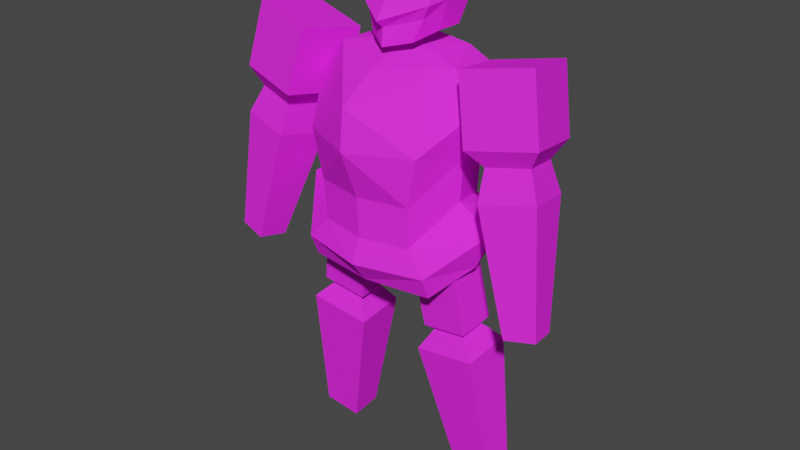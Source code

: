 # Source: untitled.blend  (saved by Blender 3.6.14; exported with 4.5.12 LTS)
import bpy
from mathutils import Matrix  # noqa: F401  (used for matrix-valued properties, if any)

bpy.ops.wm.read_factory_settings(use_empty=True)
scene = bpy.context.scene
scene.name = 'Scene'

# ---- collections
col_collection = bpy.data.collections.new('Collection'); scene.collection.children.link(col_collection)

# ---- images (referenced by path relative to the original .blend; pixels are not part of the script)
import os
ASSET_DIR = os.environ.get("B2B_ASSET_DIR", "")  # directory of the original .blend (textures are referenced by path, not embedded)
HERE = os.path.dirname(os.path.abspath(__file__))  # packed textures are extracted next to this script under _unpacked/

def load_image(name, relpath, width, height, colorspace="sRGB"):
    """Load a texture the original file referenced (path relative to the .blend, or extracted next to this script)."""
    p = next((c for c in (os.path.join(HERE, relpath), os.path.join(ASSET_DIR, relpath)) if relpath and os.path.exists(c)), "")
    if p:
        img = bpy.data.images.load(p, check_existing=True)
        img.name = name
    else:  # same state as the original file: an image datablock whose file is absent (Cycles renders it pink)
        img = bpy.data.images.new(name, width, height)
        img.source = "FILE"
        img.filepath = "//" + (relpath or name)
    img.colorspace_settings.name = colorspace
    return img
img_untitled_001 = load_image('Untitled.001', 'untitled.png', 1024, 1024, 'sRGB')

# ---- materials (node trees are filled in below, after node groups)
mat_material = bpy.data.materials.new('Material')
mat_material.alpha_threshold = 0.0
mat_material.use_transparent_shadow = False
mat_material.roughness = 0.5
mat_material.line_color = (0.0, 0.0, 0.0, 1.0)

# ---- material node trees
mat_material.use_nodes = True; mat_material.node_tree.nodes.clear()
_N = mat_material.node_tree.nodes; _L = mat_material.node_tree.links
n0 = _N.new('ShaderNodeTexImage'); n0.name = 'Image Texture'; n0.location = (-393, 254)
n0.image = img_untitled_001
n1 = _N.new('ShaderNodeBsdfDiffuse'); n1.name = 'Diffuse BSDF'; n1.location = (147, 262)
n2 = _N.new('ShaderNodeOutputMaterial'); n2.name = 'Material Output'; n2.location = (596, 300)
n3 = _N.new('ShaderNodeBrightContrast'); n3.name = 'Brightness/Contrast'; n3.location = (-73, 259)
n3.inputs[1].default_value = 0.03
_L.new(n3.outputs[0], n1.inputs[0])
_L.new(n1.outputs[0], n2.inputs[0])
_L.new(n0.outputs[0], n3.inputs[0])
n2.is_active_output = True

# ---- world
world_world = bpy.data.worlds.new('World'); scene.world = world_world
world_world.use_nodes = True; world_world.node_tree.nodes.clear()
_N = world_world.node_tree.nodes; _L = world_world.node_tree.links
n0 = _N.new('ShaderNodeOutputWorld'); n0.name = 'World Output'; n0.location = (300, 300)
n1 = _N.new('ShaderNodeBackground'); n1.name = 'Background'; n1.location = (10, 300)
n1.inputs[0].default_value = (0.05088, 0.05088, 0.05088, 1.0)
_L.new(n1.outputs[0], n0.inputs[0])
n0.is_active_output = True
world_world.color = (0.05088, 0.05088, 0.05088)
world_world.use_sun_shadow = False
world_world.sun_shadow_jitter_overblur = 0.0

# ---- meshes
me_cube_001 = bpy.data.meshes.new('Cube.001')
me_cube_001.from_pydata([(0.0, -0.3724, 1.859), (0.0, -0.3526, 2.06), (0.0, 0.4278, 2.078), (0.0, 0.2418, 2.268), (0.2997, -0.232, 1.859), (0.2172, -0.1685, 2.06), (0.382, 0.3498, 2.078), (0.2208, 0.2418, 2.237), (0.0, 0.08799, 2.267), (0.4443, 0.00919, 2.044), (0.3189, 0.00919, 2.206), (0.1516, -0.000897, 2.385), (0.0, -0.09528, 2.259), (0.0, -0.08806, 2.346), (0.0, 0.1175, 2.62), (0.1462, 0.08793, 2.597), (0.1885, -0.01182, 2.454), (0.0, -0.02694, 2.529), (0.0, -0.1302, 2.38), (0.1119, -0.01968, 2.283), (0.0, 0.2812, 2.597), (0.0, 0.3558, 2.467), (0.0, 0.3175, 2.339), (0.1329, 0.2607, 2.554), (0.2012, 0.1805, 2.641), (0.1965, 0.1084, 2.46), (0.1736, 0.3, 2.439), (0.1634, 0.234, 2.319), (0.1602, 0.09819, 2.319), (0.0, -0.2615, 1.405), (0.0, 0.2798, 1.547), (0.2423, -0.211, 1.405), (0.2955, 0.2294, 1.547), (0.0, 0.2839, 1.31), (0.3607, 0.00919, 1.596), (0.3433, 0.07068, 0.06877), (0.1752, -0.04523, 0.7755), (0.3466, 0.2337, 0.08478), (0.1804, 0.2165, 0.8012), (0.5406, 0.06388, 0.09754), (0.4919, -0.05615, 0.8217), (0.5439, 0.2269, 0.1136), (0.4972, 0.2056, 0.8474), (0.2366, 0.004546, 0.8844), (0.2394, 0.1441, 0.8981), (0.4055, -0.00128, 0.909), (0.4083, 0.1383, 0.9228), (0.1977, -0.02512, 0.9059), (0.2017, 0.1706, 0.9251), (0.4345, -0.03329, 0.9404), (0.4385, 0.1624, 0.9596), (0.1435, -0.05973, 1.269), (0.1475, 0.136, 1.289), (0.3803, -0.0679, 1.304), (0.3843, 0.1278, 1.323), (0.0, -0.3142, 1.289), (0.0, 0.3582, 1.488), (0.3398, -0.2282, 1.289), (0.4278, 0.2747, 1.488), (0.0, -0.2294, 1.176), (0.5357, 0.02571, 1.487), (0.338, -0.1816, 1.176), (0.3884, 0.2361, 1.31), (0.4502, 0.02725, 1.29), (0.5056, -0.1755, 1.942), (0.4372, -0.1313, 2.268), (0.4473, 0.1507, 1.885), (0.3789, 0.1949, 2.211), (0.8294, -0.1075, 2.0), (0.761, -0.06335, 2.327), (0.7712, 0.2186, 1.944), (0.7028, 0.2628, 2.27), (0.5723, -0.1111, 1.865), (0.5362, 0.0911, 1.83), (0.7731, -0.06898, 1.901), (0.737, 0.1332, 1.866), (0.5798, -0.1654, 1.718), (0.5336, 0.09377, 1.673), (0.8372, -0.1114, 1.765), (0.7909, 0.1478, 1.72), (0.75, -0.1792, 1.122), (0.7235, -0.03087, 1.097), (0.8973, -0.1483, 1.149), (0.8708, 4.385e-05, 1.124), (0.0, -0.2729, 1.612), (0.3742, 0.00919, 1.812), (0.3063, 0.2386, 1.76), (0.2509, -0.2203, 1.612), (0.0, 0.2912, 1.76), (0.0, -0.1717, 2.173)], [], [(2, 3, 7, 6), (9, 10, 5, 4), (4, 5, 1), (85, 87, 31, 34), (10, 8, 89), (7, 3, 8, 10), (86, 85, 34, 32), (6, 7, 10, 9), (18, 16, 17), (14, 17, 15), (15, 17, 16), (12, 11, 13), (11, 12, 19), (18, 13, 16), (11, 16, 13), (14, 15, 20), (20, 15, 23), (21, 20, 23), (15, 16, 25), (24, 15, 25), (23, 15, 24), (24, 25, 23), (23, 26, 21), (23, 25, 26), (22, 21, 26), (16, 11, 25), (26, 27, 22), (26, 25, 27), (19, 28, 11), (25, 11, 28), (27, 25, 28), (31, 29, 55, 57), (34, 31, 57, 60), (87, 84, 29, 31), (88, 86, 32, 30), (35, 36, 38, 37), (37, 38, 42, 41), (41, 42, 40, 39), (39, 40, 36, 35), (37, 41, 39, 35), (38, 36, 43, 44), (43, 45, 49, 47), (36, 40, 45, 43), (42, 38, 44, 46), (40, 42, 46, 45), (49, 50, 54, 53), (46, 44, 48, 50), (45, 46, 50, 49), (44, 43, 47, 48), (54, 52, 51, 53), (48, 47, 51, 52), (47, 49, 53, 51), (50, 48, 52, 54), (57, 55, 59, 61), (60, 57, 61, 63), (30, 32, 58, 56), (56, 58, 62, 33), (32, 34, 60, 58), (58, 60, 63, 62), (64, 65, 67, 66), (66, 67, 71, 70), (70, 71, 69, 68), (68, 69, 65, 64), (66, 70, 75, 73), (71, 67, 65, 69), (74, 72, 76, 78), (64, 66, 73, 72), (70, 68, 74, 75), (68, 64, 72, 74), (79, 78, 82, 83), (73, 75, 79, 77), (75, 74, 78, 79), (72, 73, 77, 76), (81, 83, 82, 80), (76, 77, 81, 80), (78, 76, 80, 82), (77, 79, 83, 81), (2, 6, 86, 88), (0, 84, 87), (6, 9, 85, 86), (9, 4, 87, 85), (5, 10, 1), (0, 4, 1), (4, 0, 87), (1, 10, 89)])
_uv = me_cube_001.uv_layers.new(name='UVMap')
_uv.uv.foreach_set('vector', [0.7358, 0.6326, 0.6326, 0.6326, 0.6326, 0.7358, 0.7358, 0.7358, 0.8411, 0.2115, 0.7378, 0.2115, 0.7378, 0.3148, 0.8411, 0.3148, 0.5283, 0.9464, 0.6306, 0.9464, 0.6306, 0.8441, 0.8411, 0.3168, 0.7378, 0.3168, 0.7378, 0.4201, 0.8411, 0.4201, 0.4231, 0.8411, 0.6306, 0.8411, 0.6306, 0.7388, 0.8411, 0.4221, 0.7378, 0.4221, 0.7378, 0.5253, 0.8411, 0.5253, 0.8411, 0.5273, 0.7378, 0.5273, 0.7378, 0.6306, 0.8411, 0.6306, 0.7358, 0.7378, 0.6326, 0.7378, 0.6326, 0.8411, 0.7358, 0.8411, 0.8441, 0.7358, 0.9464, 0.6336, 0.9464, 0.7358, 0.7358, 0.9464, 0.7358, 0.8441, 0.6336, 0.9464, 0.6326, 0.8431, 0.6326, 0.9454, 0.7348, 0.8431, 0.9494, 0.7358, 0.999, 0.6336, 0.999, 0.7358, 0.6306, 0.9494, 0.5283, 0.999, 0.6306, 0.999, 0.5273, 0.998, 0.5273, 0.9484, 0.6296, 0.9484, 0.9484, 0.6326, 0.998, 0.6326, 0.9484, 0.7348, 0.5253, 0.999, 0.5253, 0.9494, 0.4231, 0.999, 0.4221, 0.998, 0.5243, 0.9484, 0.4221, 0.9484, 0.7358, 0.9494, 0.7358, 0.999, 0.6862, 0.999, 0.8411, 0.9494, 0.7915, 0.999, 0.8411, 0.999, 0.8401, 0.9484, 0.7905, 0.9484, 0.7905, 0.998, 0.7885, 0.9494, 0.7388, 0.999, 0.7885, 0.999, 0.9494, 0.5253, 0.999, 0.4231, 0.999, 0.5253, 0.9494, 0.6306, 0.999, 0.6306, 0.999, 0.5283, 0.9484, 0.5273, 0.9484, 0.6296, 0.998, 0.5273, 0.4201, 0.9494, 0.4201, 0.999, 0.3178, 0.999, 0.999, 0.7885, 0.9494, 0.7885, 0.999, 0.7388, 0.3168, 0.998, 0.3168, 0.9484, 0.4191, 0.9484, 0.998, 0.4221, 0.9484, 0.5243, 0.9484, 0.4221, 0.998, 0.7378, 0.9484, 0.7875, 0.9484, 0.7378, 0.7378, 0.998, 0.7378, 0.9484, 0.7875, 0.9484, 0.7348, 0.9484, 0.6852, 0.998, 0.6852, 0.9484, 0.7378, 0.8937, 0.8411, 0.8937, 0.8411, 0.8431, 0.7378, 0.8431, 0.5253, 0.4201, 0.5253, 0.2115, 0.4221, 0.2115, 0.4221, 0.4201, 0.8411, 0.6326, 0.7378, 0.6326, 0.7378, 0.7358, 0.8411, 0.7358, 0.8411, 0.7378, 0.7378, 0.7378, 0.7378, 0.8411, 0.8411, 0.8411, 0.2115, 0.5253, 0.4201, 0.5253, 0.4201, 0.4221, 0.2115, 0.4221, 0.6306, 0.4201, 0.6306, 0.2115, 0.5273, 0.2115, 0.5273, 0.4201, 0.2115, 0.6306, 0.4201, 0.6306, 0.4201, 0.5273, 0.2115, 0.5273, 0.5253, 0.6306, 0.5253, 0.4221, 0.4221, 0.4221, 0.4221, 0.6306, 0.1043, 0.8431, 0.001001, 0.8431, 0.001001, 0.9464, 0.1043, 0.9464, 0.1063, 0.9464, 0.2095, 0.9464, 0.2095, 0.8957, 0.1063, 0.8957, 0.8937, 0.8411, 0.8937, 0.7378, 0.8431, 0.7378, 0.8431, 0.8411, 0.2115, 0.9464, 0.3148, 0.9464, 0.3148, 0.8957, 0.2115, 0.8957, 0.9464, 0.3148, 0.9464, 0.2115, 0.8957, 0.2115, 0.8957, 0.3148, 0.7378, 0.9464, 0.8411, 0.9464, 0.8411, 0.8957, 0.7378, 0.8957, 0.6306, 0.4221, 0.5273, 0.4221, 0.5273, 0.6306, 0.6306, 0.6306, 0.8431, 0.8937, 0.9464, 0.8937, 0.9464, 0.8431, 0.8431, 0.8431, 0.9464, 0.4201, 0.9464, 0.3168, 0.8957, 0.3168, 0.8957, 0.4201, 0.8431, 0.9464, 0.9464, 0.9464, 0.9464, 0.8957, 0.8431, 0.8957, 0.9464, 0.001001, 0.8431, 0.001001, 0.8431, 0.1043, 0.9464, 0.1043, 0.7358, 0.001001, 0.6326, 0.001001, 0.6326, 0.2095, 0.7358, 0.2095, 0.2095, 0.7358, 0.2095, 0.6326, 0.001001, 0.6326, 0.001001, 0.7358, 0.7358, 0.2115, 0.6326, 0.2115, 0.6326, 0.4201, 0.7358, 0.4201, 0.1063, 0.8937, 0.3148, 0.8937, 0.3148, 0.8431, 0.1063, 0.8431, 0.9464, 0.1063, 0.8431, 0.1063, 0.8431, 0.2095, 0.9464, 0.2095, 0.8937, 0.4201, 0.8937, 0.2115, 0.8431, 0.2115, 0.8431, 0.4201, 0.2115, 0.7358, 0.4201, 0.7358, 0.4201, 0.6326, 0.2115, 0.6326, 0.4201, 0.8431, 0.3168, 0.8431, 0.3168, 0.9464, 0.4201, 0.9464, 0.9464, 0.4221, 0.8431, 0.4221, 0.8431, 0.5253, 0.9464, 0.5253, 0.2095, 0.001001, 0.001001, 0.001001, 0.001001, 0.2095, 0.2095, 0.2095, 0.2095, 0.2115, 0.001001, 0.2115, 0.001001, 0.4201, 0.2095, 0.4201, 0.4201, 0.001001, 0.2115, 0.001001, 0.2115, 0.2095, 0.4201, 0.2095, 0.4201, 0.2115, 0.2115, 0.2115, 0.2115, 0.4201, 0.4201, 0.4201, 0.9464, 0.8411, 0.9464, 0.7378, 0.8957, 0.7378, 0.8957, 0.8411, 0.2095, 0.4221, 0.001001, 0.4221, 0.001001, 0.6306, 0.2095, 0.6306, 0.001001, 0.999, 0.1043, 0.999, 0.1043, 0.9484, 0.001001, 0.9484, 0.999, 0.1043, 0.999, 0.001001, 0.9484, 0.001001, 0.9484, 0.1043, 0.1063, 0.999, 0.2095, 0.999, 0.2095, 0.9484, 0.1063, 0.9484, 0.999, 0.2095, 0.999, 0.1063, 0.9484, 0.1063, 0.9484, 0.2095, 0.6306, 0.7358, 0.6306, 0.6326, 0.4221, 0.6326, 0.4221, 0.7358, 0.999, 0.3148, 0.999, 0.2115, 0.9484, 0.2115, 0.9484, 0.3148, 0.2115, 0.999, 0.3148, 0.999, 0.3148, 0.9484, 0.2115, 0.9484, 0.999, 0.4201, 0.999, 0.3168, 0.9484, 0.3168, 0.9484, 0.4201, 0.6832, 0.9484, 0.6326, 0.9484, 0.6326, 0.999, 0.6832, 0.999, 0.2095, 0.8411, 0.2095, 0.7378, 0.001001, 0.7378, 0.001001, 0.8411, 0.7358, 0.4221, 0.6326, 0.4221, 0.6326, 0.6306, 0.7358, 0.6306, 0.4201, 0.8411, 0.4201, 0.7378, 0.2115, 0.7378, 0.2115, 0.8411, 0.6306, 0.001001, 0.4221, 0.001001, 0.4221, 0.2095, 0.6306, 0.2095, 0.8431, 0.7348, 0.8431, 0.6326, 0.9454, 0.6326, 0.5253, 0.8431, 0.4221, 0.8431, 0.4221, 0.9464, 0.5253, 0.9464, 0.8411, 0.2095, 0.8411, 0.001001, 0.7378, 0.001001, 0.7378, 0.2095, 0.9464, 0.6306, 0.8441, 0.6306, 0.9464, 0.5283, 0.5273, 0.8431, 0.5273, 0.9454, 0.6296, 0.8431, 0.4221, 0.7378, 0.6296, 0.7378, 0.4221, 0.8401, 0.9454, 0.5273, 0.8431, 0.6296, 0.8431, 0.5273])
me_cube_001.materials.append(mat_material)
me_cube_001.update()

# ---- objects
ob_cube = bpy.data.objects.new('Cube', me_cube_001)

# ---- transforms, parenting, visibility, modifiers, constraints
ob_cube.location = (0.0, 0.0, 0.0)
_m = ob_cube.modifiers.new('Mirror', 'MIRROR')
_m.use_clip = True
_m = ob_cube.modifiers.new('Triangulate', 'TRIANGULATE')

# ---- collection membership
col_collection.objects.link(ob_cube)

# ---- scene / render settings (as saved in the file)
scene.frame_start = 1; scene.frame_end = 250; scene.frame_set(1)
scene.render.engine = 'BLENDER_EEVEE_NEXT'
scene.cycles.sampling_pattern = 'TABULATED_SOBOL'
scene.view_settings.view_transform = 'Filmic'
bpy.context.view_layer.update()

# ---- added for rendering (the .blend has no active camera and no usable light): camera, sun
cam_auto = bpy.data.cameras.new('AutoCamera')
cam_auto.lens = 50.0
cam_auto.sensor_width = 36.0
cam_auto.clip_end = 1000.0
ob_auto_camera = bpy.data.objects.new('AutoCamera', cam_auto)
scene.collection.objects.link(ob_auto_camera)
ob_auto_camera.location = (2.995, -3.56628, 3.75101)
ob_auto_camera.rotation_euler = (1.09748, -7.21219e-08, 0.694738)
scene.camera = ob_auto_camera
light_auto_sun = bpy.data.lights.new('AutoSun', 'SUN')
light_auto_sun.energy = 3.0
light_auto_sun.angle = 0.0523599
ob_auto_sun = bpy.data.objects.new('AutoSun', light_auto_sun)
scene.collection.objects.link(ob_auto_sun)
ob_auto_sun.rotation_euler = (0.872665, 0.174533, 0.523599)
bpy.context.view_layer.update()
